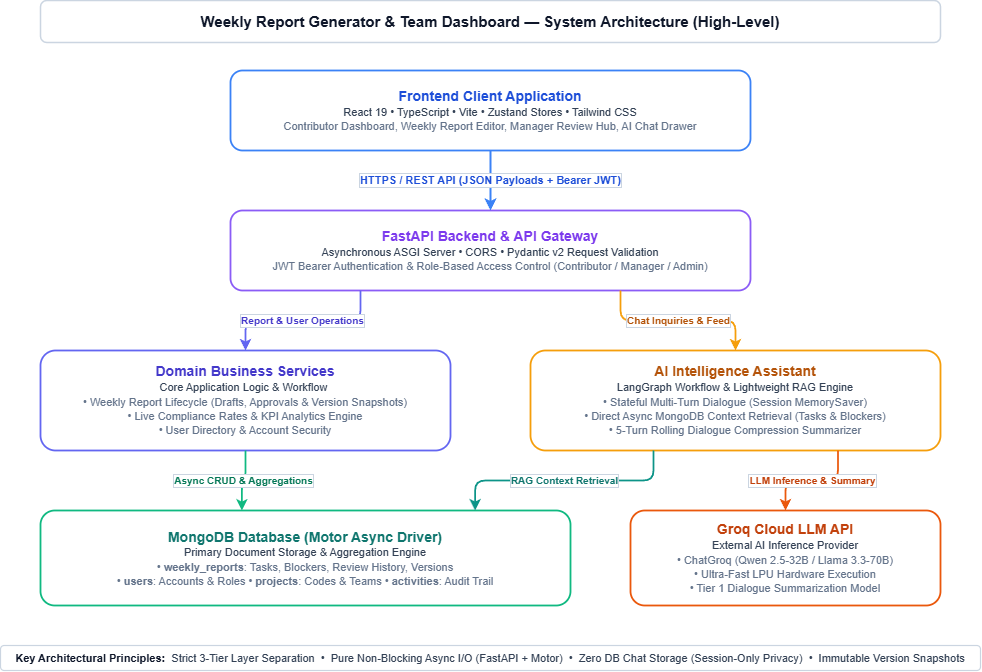

The diagram above was exported from draw.io. Its source (the exported page's mxGraphModel, read from the mxfile embedded in the PNG):
<mxGraphModel dx="730" dy="572" grid="1" gridSize="10" guides="1" tooltips="1" connect="1" arrows="1" fold="1" page="1" pageScale="1" pageWidth="1100" pageHeight="740" background="#ffffff" math="0" shadow="0">
  <root>
    <mxCell id="0" />
    <mxCell id="1" parent="0" />
    <mxCell id="title" value="Weekly Report Generator &amp;amp; Team Dashboard — System Architecture (High-Level)" style="rounded=1;whiteSpace=wrap;html=1;strokeColor=#cbd5e1;strokeWidth=1.5;fillColor=#ffffff;align=center;verticalAlign=middle;fontSize=15;fontStyle=1;fontColor=#0f172a;shadow=0;" parent="1" vertex="1">
      <mxGeometry x="100" y="25" width="900" height="42" as="geometry" />
    </mxCell>
    <mxCell id="comp_frontend" value="&lt;b style=&quot;font-size: 14px; color: #1d4ed8;&quot;&gt;Frontend Client Application&lt;/b&gt;&lt;br/&gt;&lt;span style=&quot;font-size: 11px; color: #334155;&quot;&gt;React 19 • TypeScript • Vite • Zustand Stores • Tailwind CSS&lt;/span&gt;&lt;br/&gt;&lt;span style=&quot;font-size: 11px; color: #64748b;&quot;&gt;Contributor Dashboard, Weekly Report Editor, Manager Review Hub, AI Chat Drawer&lt;/span&gt;" style="rounded=1;whiteSpace=wrap;html=1;fillColor=#ffffff;strokeColor=#3b82f6;strokeWidth=1.8;align=center;verticalAlign=middle;shadow=0;" parent="1" vertex="1">
      <mxGeometry x="290" y="95" width="520" height="80" as="geometry" />
    </mxCell>
    <mxCell id="comp_backend" value="&lt;b style=&quot;font-size: 14px; color: #7c3aed;&quot;&gt;FastAPI Backend &amp;amp; API Gateway&lt;/b&gt;&lt;br/&gt;&lt;span style=&quot;font-size: 11px; color: #334155;&quot;&gt;Asynchronous ASGI Server • CORS • Pydantic v2 Request Validation&lt;/span&gt;&lt;br/&gt;&lt;span style=&quot;font-size: 11px; color: #64748b;&quot;&gt;JWT Bearer Authentication &amp;amp; Role-Based Access Control (Contributor / Manager / Admin)&lt;/span&gt;" style="rounded=1;whiteSpace=wrap;html=1;fillColor=#ffffff;strokeColor=#8b5cf6;strokeWidth=1.8;align=center;verticalAlign=middle;shadow=0;" parent="1" vertex="1">
      <mxGeometry x="290" y="235" width="520" height="80" as="geometry" />
    </mxCell>
    <mxCell id="comp_services" value="&lt;b style=&quot;font-size: 14px; color: rgb(67, 56, 202);&quot;&gt;Domain Business Services&lt;/b&gt;&lt;br&gt;&lt;span style=&quot;font-size: 11px; color: rgb(51, 65, 85);&quot;&gt;Core Application Logic &amp;amp; Workflow&amp;nbsp;&lt;/span&gt;&lt;div&gt;&lt;span style=&quot;font-size: 11px; color: rgb(100, 116, 139);&quot;&gt;• Weekly Report Lifecycle (Drafts, Approvals &amp;amp; Version Snapshots)&lt;br&gt;• Live Compliance Rates &amp;amp; KPI Analytics Engine&lt;br&gt;• User Directory &amp;amp; Account Security&lt;/span&gt;&lt;/div&gt;" style="rounded=1;whiteSpace=wrap;html=1;fillColor=#ffffff;strokeColor=#6366f1;strokeWidth=1.8;align=center;verticalAlign=middle;shadow=0;" parent="1" vertex="1">
      <mxGeometry x="100" y="375" width="410" height="100" as="geometry" />
    </mxCell>
    <mxCell id="comp_ai_agent" value="&lt;b style=&quot;font-size: 14px; color: #b45309;&quot;&gt;AI Intelligence Assistant&lt;/b&gt;&lt;br/&gt;&lt;span style=&quot;font-size: 11px; color: #334155;&quot;&gt;LangGraph Workflow &amp;amp; Lightweight RAG Engine&lt;/span&gt;&lt;br/&gt;&lt;span style=&quot;font-size: 11px; color: #64748b;&quot;&gt;• Stateful Multi-Turn Dialogue (Session MemorySaver)&lt;br/&gt;• Direct Async MongoDB Context Retrieval (Tasks &amp;amp; Blockers)&lt;br/&gt;• 5-Turn Rolling Dialogue Compression Summarizer&lt;/span&gt;" style="rounded=1;whiteSpace=wrap;html=1;fillColor=#ffffff;strokeColor=#f59e0b;strokeWidth=1.8;align=center;verticalAlign=middle;shadow=0;" parent="1" vertex="1">
      <mxGeometry x="590" y="375" width="410" height="100" as="geometry" />
    </mxCell>
    <mxCell id="comp_mongodb" value="&lt;b style=&quot;font-size: 14px; color: #0f766e;&quot;&gt;MongoDB Database (Motor Async Driver)&lt;/b&gt;&lt;br/&gt;&lt;span style=&quot;font-size: 11px; color: #334155;&quot;&gt;Primary Document Storage &amp;amp; Aggregation Engine&lt;/span&gt;&lt;br/&gt;&lt;span style=&quot;font-size: 11px; color: #64748b;&quot;&gt;• &lt;b&gt;weekly_reports&lt;/b&gt;: Tasks, Blockers, Review History, Versions&lt;br/&gt;• &lt;b&gt;users&lt;/b&gt;: Accounts &amp;amp; Roles • &lt;b&gt;projects&lt;/b&gt;: Codes &amp;amp; Teams • &lt;b&gt;activities&lt;/b&gt;: Audit Trail&lt;/span&gt;" style="rounded=1;whiteSpace=wrap;html=1;fillColor=#ffffff;strokeColor=#10b981;strokeWidth=1.8;align=center;verticalAlign=middle;shadow=0;" parent="1" vertex="1">
      <mxGeometry x="100" y="535" width="530" height="95" as="geometry" />
    </mxCell>
    <mxCell id="comp_groq" value="&lt;b style=&quot;font-size: 14px; color: #c2410c;&quot;&gt;Groq Cloud LLM API&lt;/b&gt;&lt;br/&gt;&lt;span style=&quot;font-size: 11px; color: #334155;&quot;&gt;External AI Inference Provider&lt;/span&gt;&lt;br/&gt;&lt;span style=&quot;font-size: 11px; color: #64748b;&quot;&gt;• ChatGroq (Qwen 2.5-32B / Llama 3.3-70B)&lt;br/&gt;• Ultra-Fast LPU Hardware Execution&lt;br/&gt;• Tier 1 Dialogue Summarization Model&lt;/span&gt;" style="rounded=1;whiteSpace=wrap;html=1;fillColor=#ffffff;strokeColor=#ea580c;strokeWidth=1.8;align=center;verticalAlign=middle;shadow=0;" parent="1" vertex="1">
      <mxGeometry x="690" y="535" width="310" height="95" as="geometry" />
    </mxCell>
    <mxCell id="banner_principles" value="&lt;b style=&quot;color: #0f172a;&quot;&gt;Key Architectural Principles:&lt;/b&gt;&amp;nbsp;&amp;nbsp;Strict 3-Tier Layer Separation&amp;nbsp;&amp;nbsp;•&amp;nbsp;&amp;nbsp;Pure Non-Blocking Async I/O (FastAPI + Motor)&amp;nbsp;&amp;nbsp;•&amp;nbsp;&amp;nbsp;Zero DB Chat Storage (Session-Only Privacy)&amp;nbsp;&amp;nbsp;•&amp;nbsp;&amp;nbsp;Immutable Version Snapshots" style="rounded=1;whiteSpace=wrap;html=1;strokeColor=#cbd5e1;strokeWidth=1.2;fillColor=#ffffff;align=center;verticalAlign=middle;fontSize=11;fontColor=#334155;shadow=0;" parent="1" vertex="1">
      <mxGeometry x="60" y="670" width="980" height="25" as="geometry" />
    </mxCell>
    <mxCell id="conn_front_gw" value="HTTPS / REST API (JSON Payloads + Bearer JWT)" style="edgeStyle=orthogonalEdgeStyle;rounded=1;orthogonalLoop=1;jettySize=auto;html=1;strokeColor=#3b82f6;strokeWidth=2;fontSize=11;fontColor=#1d4ed8;fontStyle=1;labelBackgroundColor=#ffffff;labelBorderColor=#cbd5e1;exitX=0.5;exitY=1;exitDx=0;exitDy=0;entryX=0.5;entryY=0;entryDx=0;entryDy=0;" parent="1" source="comp_frontend" target="comp_backend" edge="1">
      <mxGeometry relative="1" as="geometry" />
    </mxCell>
    <mxCell id="conn_gw_services" value="Report &amp;amp; User Operations" style="edgeStyle=orthogonalEdgeStyle;rounded=1;orthogonalLoop=1;jettySize=auto;html=1;strokeColor=#6366f1;strokeWidth=1.8;fontSize=10;fontColor=#4338ca;fontStyle=1;labelBackgroundColor=#ffffff;labelBorderColor=#cbd5e1;exitX=0.25;exitY=1;exitDx=0;exitDy=0;entryX=0.5;entryY=0;entryDx=0;entryDy=0;" parent="1" source="comp_backend" target="comp_services" edge="1">
      <mxGeometry relative="1" as="geometry" />
    </mxCell>
    <mxCell id="conn_gw_ai" value="Chat Inquiries &amp;amp; Feed" style="edgeStyle=orthogonalEdgeStyle;rounded=1;orthogonalLoop=1;jettySize=auto;html=1;strokeColor=#f59e0b;strokeWidth=1.8;fontSize=10;fontColor=#b45309;fontStyle=1;labelBackgroundColor=#ffffff;labelBorderColor=#cbd5e1;exitX=0.75;exitY=1;exitDx=0;exitDy=0;entryX=0.5;entryY=0;entryDx=0;entryDy=0;" parent="1" source="comp_backend" target="comp_ai_agent" edge="1">
      <mxGeometry relative="1" as="geometry" />
    </mxCell>
    <mxCell id="conn_services_mongo" value="Async CRUD &amp;amp; Aggregations" style="edgeStyle=orthogonalEdgeStyle;rounded=1;orthogonalLoop=1;jettySize=auto;html=1;strokeColor=#10b981;strokeWidth=1.8;fontSize=10;fontColor=#047857;fontStyle=1;labelBackgroundColor=#ffffff;labelBorderColor=#cbd5e1;exitX=0.5;exitY=1;exitDx=0;exitDy=0;entryX=0.38;entryY=0;entryDx=0;entryDy=0;" parent="1" source="comp_services" target="comp_mongodb" edge="1">
      <mxGeometry relative="1" as="geometry" />
    </mxCell>
    <mxCell id="conn_ai_mongo" value="RAG Context Retrieval" style="edgeStyle=orthogonalEdgeStyle;rounded=1;orthogonalLoop=1;jettySize=auto;html=1;strokeColor=#0d9488;strokeWidth=1.8;fontSize=10;fontColor=#0f766e;fontStyle=1;labelBackgroundColor=#ffffff;labelBorderColor=#cbd5e1;exitX=0.3;exitY=1;exitDx=0;exitDy=0;entryX=0.82;entryY=0;entryDx=0;entryDy=0;" parent="1" source="comp_ai_agent" target="comp_mongodb" edge="1">
      <mxGeometry relative="1" as="geometry" />
    </mxCell>
    <mxCell id="conn_ai_groq" value="LLM Inference &amp;amp; Summary" style="edgeStyle=orthogonalEdgeStyle;rounded=1;orthogonalLoop=1;jettySize=auto;html=1;strokeColor=#ea580c;strokeWidth=1.8;fontSize=10;fontColor=#c2410c;fontStyle=1;labelBackgroundColor=#ffffff;labelBorderColor=#cbd5e1;exitX=0.75;exitY=1;exitDx=0;exitDy=0;entryX=0.5;entryY=0;entryDx=0;entryDy=0;" parent="1" source="comp_ai_agent" target="comp_groq" edge="1">
      <mxGeometry relative="1" as="geometry" />
    </mxCell>
  </root>
</mxGraphModel>